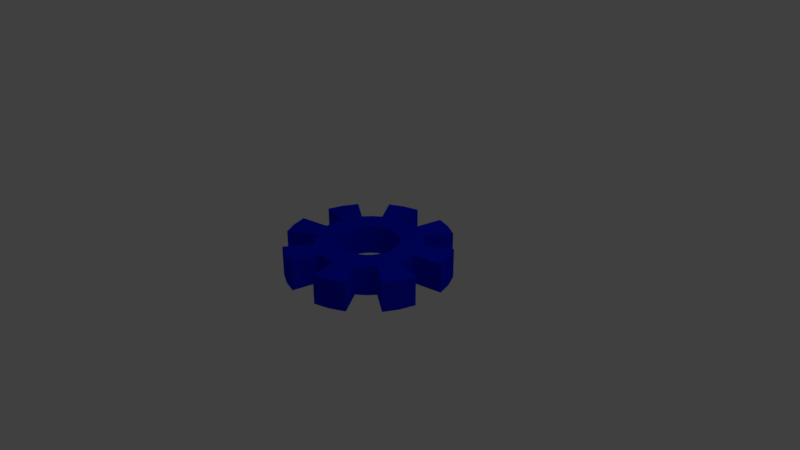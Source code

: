 # Source: Light_Gear.blend  (saved by Blender 2.79.0; exported with 4.5.12 LTS)
import bpy
from mathutils import Matrix  # noqa: F401  (used for matrix-valued properties, if any)

bpy.ops.wm.read_factory_settings(use_empty=True)
scene = bpy.context.scene
scene.name = 'Scene'

# ---- collections
col_collection_1 = bpy.data.collections.new('Collection 1'); scene.collection.children.link(col_collection_1)

# ---- materials (node trees are filled in below, after node groups)
mat_light_gear = bpy.data.materials.new('Light Gear')
mat_light_gear.alpha_threshold = 0.0
mat_light_gear.use_transparent_shadow = False
mat_light_gear.diffuse_color = (0.0, 0.007833, 0.8, 1.0)
mat_light_gear.roughness = 0.5
mat_light_gear.line_color = (0.0, 0.0, 0.0, 1.0)

# ---- material node trees

# ---- world
world_world = bpy.data.worlds.new('World'); scene.world = world_world
world_world.color = (0.05088, 0.05088, 0.05088)
world_world.use_sun_shadow = False
world_world.sun_shadow_jitter_overblur = 0.0
world_world.cycles.sampling_method = 'MANUAL'

# ---- cameras
cam_camera = bpy.data.cameras.new('Camera')
cam_camera.clip_end = 100.0
cam_camera.lens = 35.0
cam_camera.sensor_width = 32.0
cam_camera.sensor_height = 18.0
cam_camera.ortho_scale = 7.314
cam_camera.dof.focus_distance = 0.0
cam_camera.dof.aperture_fstop = 128.0

# ---- lights
light_lamp = bpy.data.lights.new('Lamp', 'POINT')
light_lamp.transmission_factor = 0.0
light_lamp.cutoff_distance = 30.0
light_lamp.energy = 100.0
light_lamp.shadow_buffer_clip_start = 1.001
light_lamp.shadow_soft_size = 0.1
light_lamp.shadow_maximum_resolution = 0.006
light_lamp.use_absolute_resolution = True

# ---- meshes
me_gear = bpy.data.meshes.new('Gear')
me_gear.from_pydata([(0.4, 0.0, -0.2), (0.3923, 0.07804, -0.2), (0.3696, 0.1531, -0.2), (0.3326, 0.2222, -0.2), (0.7, 0.0, -0.2), (0.6865, 0.1366, -0.2), (0.6467, 0.2679, -0.2), (0.582, 0.3889, -0.2), (0.9808, 0.1951, -0.2), (0.9239, 0.3827, -0.2), (0.8315, 0.5556, -0.2), (1.079, 0.2146, -0.2), (1.016, 0.421, -0.2), (0.9146, 0.6111, -0.2), (0.4, 0.0, 0.2), (0.3923, 0.07804, 0.2), (0.3696, 0.1531, 0.2), (0.3326, 0.2222, 0.2), (0.7, 0.0, 0.2), (0.6865, 0.1366, 0.2), (0.6467, 0.2679, 0.2), (0.582, 0.3889, 0.2), (0.9808, 0.1951, 0.2), (0.9239, 0.3827, 0.2), (0.8315, 0.5556, 0.2), (1.079, 0.2146, 0.2), (1.016, 0.421, 0.2), (0.9146, 0.6111, 0.2), (0.2828, 0.2828, -0.2), (0.2222, 0.3326, -0.2), (0.1531, 0.3696, -0.2), (0.07804, 0.3923, -0.2), (0.495, 0.495, -0.2), (0.3889, 0.582, -0.2), (0.2679, 0.6467, -0.2), (0.1366, 0.6865, -0.2), (0.5556, 0.8315, -0.2), (0.3827, 0.9239, -0.2), (0.1951, 0.9808, -0.2), (0.6111, 0.9146, -0.2), (0.421, 1.016, -0.2), (0.2146, 1.079, -0.2), (0.2828, 0.2828, 0.2), (0.2222, 0.3326, 0.2), (0.1531, 0.3696, 0.2), (0.07804, 0.3923, 0.2), (0.495, 0.495, 0.2), (0.3889, 0.582, 0.2), (0.2679, 0.6467, 0.2), (0.1366, 0.6865, 0.2), (0.5556, 0.8315, 0.2), (0.3827, 0.9239, 0.2), (0.1951, 0.9808, 0.2), (0.6111, 0.9146, 0.2), (0.421, 1.016, 0.2), (0.2146, 1.079, 0.2), (2.449e-17, 0.4, -0.2), (-0.07804, 0.3923, -0.2), (-0.1531, 0.3696, -0.2), (-0.2222, 0.3326, -0.2), (4.286e-17, 0.7, -0.2), (-0.1366, 0.6865, -0.2), (-0.2679, 0.6467, -0.2), (-0.3889, 0.582, -0.2), (-0.1951, 0.9808, -0.2), (-0.3827, 0.9239, -0.2), (-0.5556, 0.8315, -0.2), (-0.2146, 1.079, -0.2), (-0.421, 1.016, -0.2), (-0.6111, 0.9146, -0.2), (2.449e-17, 0.4, 0.2), (-0.07804, 0.3923, 0.2), (-0.1531, 0.3696, 0.2), (-0.2222, 0.3326, 0.2), (4.286e-17, 0.7, 0.2), (-0.1366, 0.6865, 0.2), (-0.2679, 0.6467, 0.2), (-0.3889, 0.582, 0.2), (-0.1951, 0.9808, 0.2), (-0.3827, 0.9239, 0.2), (-0.5556, 0.8315, 0.2), (-0.2146, 1.079, 0.2), (-0.421, 1.016, 0.2), (-0.6111, 0.9146, 0.2), (-0.2828, 0.2828, -0.2), (-0.3326, 0.2222, -0.2), (-0.3696, 0.1531, -0.2), (-0.3923, 0.07804, -0.2), (-0.495, 0.495, -0.2), (-0.582, 0.3889, -0.2), (-0.6467, 0.2679, -0.2), (-0.6865, 0.1366, -0.2), (-0.8315, 0.5556, -0.2), (-0.9239, 0.3827, -0.2), (-0.9808, 0.1951, -0.2), (-0.9146, 0.6111, -0.2), (-1.016, 0.421, -0.2), (-1.079, 0.2146, -0.2), (-0.2828, 0.2828, 0.2), (-0.3326, 0.2222, 0.2), (-0.3696, 0.1531, 0.2), (-0.3923, 0.07804, 0.2), (-0.495, 0.495, 0.2), (-0.582, 0.3889, 0.2), (-0.6467, 0.2679, 0.2), (-0.6865, 0.1366, 0.2), (-0.8315, 0.5556, 0.2), (-0.9239, 0.3827, 0.2), (-0.9808, 0.1951, 0.2), (-0.9146, 0.6111, 0.2), (-1.016, 0.421, 0.2), (-1.079, 0.2146, 0.2), (-0.4, 4.899e-17, -0.2), (-0.3923, -0.07804, -0.2), (-0.3696, -0.1531, -0.2), (-0.3326, -0.2222, -0.2), (-0.7, 8.573e-17, -0.2), (-0.6865, -0.1366, -0.2), (-0.6467, -0.2679, -0.2), (-0.582, -0.3889, -0.2), (-0.9808, -0.1951, -0.2), (-0.9239, -0.3827, -0.2), (-0.8315, -0.5556, -0.2), (-1.079, -0.2146, -0.2), (-1.016, -0.421, -0.2), (-0.9146, -0.6111, -0.2), (-0.4, 4.899e-17, 0.2), (-0.3923, -0.07804, 0.2), (-0.3696, -0.1531, 0.2), (-0.3326, -0.2222, 0.2), (-0.7, 8.573e-17, 0.2), (-0.6865, -0.1366, 0.2), (-0.6467, -0.2679, 0.2), (-0.582, -0.3889, 0.2), (-0.9808, -0.1951, 0.2), (-0.9239, -0.3827, 0.2), (-0.8315, -0.5556, 0.2), (-1.079, -0.2146, 0.2), (-1.016, -0.421, 0.2), (-0.9146, -0.6111, 0.2), (-0.2828, -0.2828, -0.2), (-0.2222, -0.3326, -0.2), (-0.1531, -0.3696, -0.2), (-0.07804, -0.3923, -0.2), (-0.495, -0.495, -0.2), (-0.3889, -0.582, -0.2), (-0.2679, -0.6467, -0.2), (-0.1366, -0.6865, -0.2), (-0.5556, -0.8315, -0.2), (-0.3827, -0.9239, -0.2), (-0.1951, -0.9808, -0.2), (-0.6111, -0.9146, -0.2), (-0.421, -1.016, -0.2), (-0.2146, -1.079, -0.2), (-0.2828, -0.2828, 0.2), (-0.2222, -0.3326, 0.2), (-0.1531, -0.3696, 0.2), (-0.07804, -0.3923, 0.2), (-0.495, -0.495, 0.2), (-0.3889, -0.582, 0.2), (-0.2679, -0.6467, 0.2), (-0.1366, -0.6865, 0.2), (-0.5556, -0.8315, 0.2), (-0.3827, -0.9239, 0.2), (-0.1951, -0.9808, 0.2), (-0.6111, -0.9146, 0.2), (-0.421, -1.016, 0.2), (-0.2146, -1.079, 0.2), (-7.348e-17, -0.4, -0.2), (0.07804, -0.3923, -0.2), (0.1531, -0.3696, -0.2), (0.2222, -0.3326, -0.2), (-1.286e-16, -0.7, -0.2), (0.1366, -0.6865, -0.2), (0.2679, -0.6467, -0.2), (0.3889, -0.582, -0.2), (0.1951, -0.9808, -0.2), (0.3827, -0.9239, -0.2), (0.5556, -0.8315, -0.2), (0.2146, -1.079, -0.2), (0.421, -1.016, -0.2), (0.6111, -0.9146, -0.2), (-7.348e-17, -0.4, 0.2), (0.07804, -0.3923, 0.2), (0.1531, -0.3696, 0.2), (0.2222, -0.3326, 0.2), (-1.286e-16, -0.7, 0.2), (0.1366, -0.6865, 0.2), (0.2679, -0.6467, 0.2), (0.3889, -0.582, 0.2), (0.1951, -0.9808, 0.2), (0.3827, -0.9239, 0.2), (0.5556, -0.8315, 0.2), (0.2146, -1.079, 0.2), (0.421, -1.016, 0.2), (0.6111, -0.9146, 0.2), (0.2828, -0.2828, -0.2), (0.3326, -0.2222, -0.2), (0.3696, -0.1531, -0.2), (0.3923, -0.07804, -0.2), (0.495, -0.495, -0.2), (0.582, -0.3889, -0.2), (0.6467, -0.2679, -0.2), (0.6865, -0.1366, -0.2), (0.8315, -0.5556, -0.2), (0.9239, -0.3827, -0.2), (0.9808, -0.1951, -0.2), (0.9146, -0.6111, -0.2), (1.016, -0.421, -0.2), (1.079, -0.2146, -0.2), (0.2828, -0.2828, 0.2), (0.3326, -0.2222, 0.2), (0.3696, -0.1531, 0.2), (0.3923, -0.07804, 0.2), (0.495, -0.495, 0.2), (0.582, -0.3889, 0.2), (0.6467, -0.2679, 0.2), (0.6865, -0.1366, 0.2), (0.8315, -0.5556, 0.2), (0.9239, -0.3827, 0.2), (0.9808, -0.1951, 0.2), (0.9146, -0.6111, 0.2), (1.016, -0.421, 0.2), (1.079, -0.2146, 0.2)], [], [(4, 0, 1, 5), (5, 1, 2, 6), (6, 2, 3, 7), (8, 5, 6, 9), (9, 6, 7, 10), (11, 8, 9, 12), (12, 9, 10, 13), (14, 18, 19, 15), (15, 19, 20, 16), (16, 20, 21, 17), (19, 22, 23, 20), (20, 23, 24, 21), (22, 25, 26, 23), (23, 26, 27, 24), (18, 4, 5, 19), (19, 5, 8, 22), (22, 8, 11, 25), (25, 11, 12, 26), (26, 12, 13, 27), (27, 13, 10, 24), (24, 10, 7, 21), (32, 28, 29, 33), (33, 29, 30, 34), (34, 30, 31, 35), (36, 33, 34, 37), (37, 34, 35, 38), (39, 36, 37, 40), (40, 37, 38, 41), (42, 46, 47, 43), (43, 47, 48, 44), (44, 48, 49, 45), (47, 50, 51, 48), (48, 51, 52, 49), (50, 53, 54, 51), (51, 54, 55, 52), (46, 32, 33, 47), (47, 33, 36, 50), (50, 36, 39, 53), (53, 39, 40, 54), (54, 40, 41, 55), (55, 41, 38, 52), (52, 38, 35, 49), (3, 28, 32, 7), (7, 32, 46, 21), (21, 46, 42, 17), (60, 56, 57, 61), (61, 57, 58, 62), (62, 58, 59, 63), (64, 61, 62, 65), (65, 62, 63, 66), (67, 64, 65, 68), (68, 65, 66, 69), (70, 74, 75, 71), (71, 75, 76, 72), (72, 76, 77, 73), (75, 78, 79, 76), (76, 79, 80, 77), (78, 81, 82, 79), (79, 82, 83, 80), (74, 60, 61, 75), (75, 61, 64, 78), (78, 64, 67, 81), (81, 67, 68, 82), (82, 68, 69, 83), (83, 69, 66, 80), (80, 66, 63, 77), (31, 56, 60, 35), (35, 60, 74, 49), (49, 74, 70, 45), (88, 84, 85, 89), (89, 85, 86, 90), (90, 86, 87, 91), (92, 89, 90, 93), (93, 90, 91, 94), (95, 92, 93, 96), (96, 93, 94, 97), (98, 102, 103, 99), (99, 103, 104, 100), (100, 104, 105, 101), (103, 106, 107, 104), (104, 107, 108, 105), (106, 109, 110, 107), (107, 110, 111, 108), (102, 88, 89, 103), (103, 89, 92, 106), (106, 92, 95, 109), (109, 95, 96, 110), (110, 96, 97, 111), (111, 97, 94, 108), (108, 94, 91, 105), (59, 84, 88, 63), (63, 88, 102, 77), (77, 102, 98, 73), (116, 112, 113, 117), (117, 113, 114, 118), (118, 114, 115, 119), (120, 117, 118, 121), (121, 118, 119, 122), (123, 120, 121, 124), (124, 121, 122, 125), (126, 130, 131, 127), (127, 131, 132, 128), (128, 132, 133, 129), (131, 134, 135, 132), (132, 135, 136, 133), (134, 137, 138, 135), (135, 138, 139, 136), (130, 116, 117, 131), (131, 117, 120, 134), (134, 120, 123, 137), (137, 123, 124, 138), (138, 124, 125, 139), (139, 125, 122, 136), (136, 122, 119, 133), (87, 112, 116, 91), (91, 116, 130, 105), (105, 130, 126, 101), (144, 140, 141, 145), (145, 141, 142, 146), (146, 142, 143, 147), (148, 145, 146, 149), (149, 146, 147, 150), (151, 148, 149, 152), (152, 149, 150, 153), (154, 158, 159, 155), (155, 159, 160, 156), (156, 160, 161, 157), (159, 162, 163, 160), (160, 163, 164, 161), (162, 165, 166, 163), (163, 166, 167, 164), (158, 144, 145, 159), (159, 145, 148, 162), (162, 148, 151, 165), (165, 151, 152, 166), (166, 152, 153, 167), (167, 153, 150, 164), (164, 150, 147, 161), (115, 140, 144, 119), (119, 144, 158, 133), (133, 158, 154, 129), (172, 168, 169, 173), (173, 169, 170, 174), (174, 170, 171, 175), (176, 173, 174, 177), (177, 174, 175, 178), (179, 176, 177, 180), (180, 177, 178, 181), (182, 186, 187, 183), (183, 187, 188, 184), (184, 188, 189, 185), (187, 190, 191, 188), (188, 191, 192, 189), (190, 193, 194, 191), (191, 194, 195, 192), (186, 172, 173, 187), (187, 173, 176, 190), (190, 176, 179, 193), (193, 179, 180, 194), (194, 180, 181, 195), (195, 181, 178, 192), (192, 178, 175, 189), (143, 168, 172, 147), (147, 172, 186, 161), (161, 186, 182, 157), (200, 196, 197, 201), (201, 197, 198, 202), (202, 198, 199, 203), (204, 201, 202, 205), (205, 202, 203, 206), (207, 204, 205, 208), (208, 205, 206, 209), (210, 214, 215, 211), (211, 215, 216, 212), (212, 216, 217, 213), (215, 218, 219, 216), (216, 219, 220, 217), (218, 221, 222, 219), (219, 222, 223, 220), (214, 200, 201, 215), (215, 201, 204, 218), (218, 204, 207, 221), (221, 207, 208, 222), (222, 208, 209, 223), (223, 209, 206, 220), (220, 206, 203, 217), (171, 196, 200, 175), (175, 200, 214, 189), (189, 214, 210, 185), (199, 0, 4, 203), (203, 4, 18, 217), (217, 18, 14, 213), (85, 99, 100, 86), (86, 100, 101, 87), (87, 101, 126, 112), (112, 126, 127, 113), (113, 127, 128, 114), (114, 128, 129, 115), (115, 129, 154, 140), (140, 154, 155, 141), (141, 155, 156, 142), (142, 156, 157, 143), (143, 157, 182, 168), (168, 182, 183, 169), (169, 183, 184, 170), (170, 184, 185, 171), (171, 185, 210, 196), (196, 210, 211, 197), (197, 211, 212, 198), (198, 212, 213, 199), (199, 213, 14, 0), (0, 14, 15, 1), (1, 15, 16, 2), (2, 16, 17, 3), (3, 17, 42, 28), (28, 42, 43, 29), (29, 43, 44, 30), (30, 44, 45, 31), (31, 45, 70, 56), (56, 70, 71, 57), (57, 71, 72, 58), (58, 72, 73, 59), (59, 73, 98, 84), (84, 98, 99, 85)])
me_gear.materials.append(mat_light_gear)
me_gear.use_remesh_preserve_volume = False
me_gear.use_remesh_preserve_attributes = False
me_gear.use_mirror_vertex_groups = False
me_gear.update()

# ---- objects
ob_light_gear = bpy.data.objects.new('Light Gear', me_gear)
ob_lamp = bpy.data.objects.new('Lamp', light_lamp)
ob_camera = bpy.data.objects.new('Camera', cam_camera)

# ---- transforms, parenting, visibility, modifiers, constraints
ob_light_gear.location = (0.0, 0.0, 0.0)
ob_light_gear.lineart.crease_threshold = 0.0
_vg = ob_light_gear.vertex_groups.new(name='Tips')
_vg = ob_light_gear.vertex_groups.new(name='Valleys')
ob_lamp.location = (4.076, 1.005, 5.904)
ob_lamp.rotation_euler = (0.6503, 0.05522, 1.866)
ob_lamp.lock_rotations_4d = False
ob_lamp.empty_display_type = 'ARROWS'
ob_lamp.color = (0.0, 0.0, 0.0, 0.0)
ob_lamp.lineart.crease_threshold = 0.0
ob_camera.location = (7.481, -6.508, 5.344)
ob_camera.rotation_euler = (1.109, 0.0, 0.8149)
ob_camera.lock_rotations_4d = False
ob_camera.empty_display_type = 'ARROWS'
ob_camera.color = (0.0, 0.0, 0.0, 0.0)
ob_camera.display_type = 'WIRE'
ob_camera.lineart.crease_threshold = 0.0

# ---- collection membership
col_collection_1.objects.link(ob_light_gear)
col_collection_1.objects.link(ob_lamp)
col_collection_1.objects.link(ob_camera)

# ---- scene / render settings (as saved in the file)
scene.camera = ob_camera
scene.frame_start = 1; scene.frame_end = 250; scene.frame_set(1)
scene.render.engine = 'BLENDER_EEVEE_NEXT'
scene.render.resolution_percentage = 50
scene.render.dither_intensity = 0.0
scene.cycles.use_denoising = False
scene.cycles.samples = 128
scene.cycles.sampling_pattern = 'TABULATED_SOBOL'
scene.cycles.use_adaptive_sampling = False
scene.cycles.use_light_tree = False
scene.cycles.blur_glossy = 0.0
scene.cycles.sample_clamp_indirect = 0.0
scene.view_settings.view_transform = 'Standard'
bpy.context.view_layer.update()

